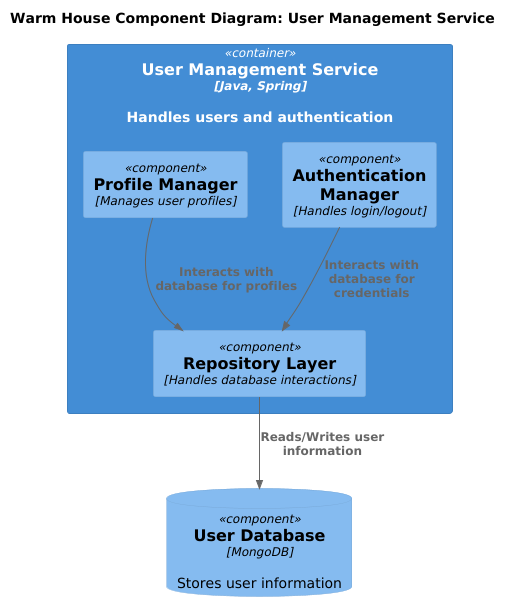

The diagram above was rendered by PlantUML. Its source (embedded in the PNG):
@startuml
!includeurl https://raw.githubusercontent.com/RicardoNiepel/C4-PlantUML/master/C4_Component.puml

title Warm House Component Diagram: User Management Service

Container(UserManagement, "User Management Service", "Java, Spring", "Handles users and authentication") {
    Component(AuthManager, "Authentication Manager", "Handles login/logout")
    Component(ProfileManager, "Profile Manager", "Manages user profiles")
    Component(RepositoryLayer, "Repository Layer", "Handles database interactions")
}

ComponentDb(UserDB, "User Database", "MongoDB", "Stores user information")

Rel(AuthManager, RepositoryLayer, "Interacts with database for credentials")
Rel(ProfileManager, RepositoryLayer, "Interacts with database for profiles")
Rel(RepositoryLayer, UserDB, "Reads/Writes user information")

@enduml